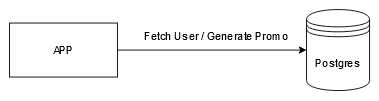

The diagram above was exported from draw.io. Its source (the exported page's mxGraphModel, read from the mxfile embedded in the PNG):
<mxGraphModel dx="1728" dy="952" grid="1" gridSize="10" guides="1" tooltips="1" connect="1" arrows="1" fold="1" page="0" pageScale="1" pageWidth="1100" pageHeight="850" background="none" math="0" shadow="0">
  <root>
    <mxCell id="0" />
    <mxCell id="1" parent="0" />
    <mxCell id="u47tGk2-AZE4bXg2UYIn-1" value="APP" style="rounded=0;whiteSpace=wrap;html=1;" vertex="1" parent="1">
      <mxGeometry x="90" y="75" width="120" height="60" as="geometry" />
    </mxCell>
    <mxCell id="u47tGk2-AZE4bXg2UYIn-2" value="Postgres" style="shape=datastore;whiteSpace=wrap;html=1;" vertex="1" parent="1">
      <mxGeometry x="420" y="60" width="70" height="90" as="geometry" />
    </mxCell>
    <mxCell id="u47tGk2-AZE4bXg2UYIn-3" style="rounded=0;orthogonalLoop=1;jettySize=auto;html=1;exitX=1;exitY=0.5;exitDx=0;exitDy=0;entryX=0;entryY=0.5;entryDx=0;entryDy=0;" edge="1" parent="1" source="u47tGk2-AZE4bXg2UYIn-1" target="u47tGk2-AZE4bXg2UYIn-2">
      <mxGeometry relative="1" as="geometry" />
    </mxCell>
    <mxCell id="u47tGk2-AZE4bXg2UYIn-4" value="Fetch User / Generate Promo" style="text;html=1;align=center;verticalAlign=middle;resizable=0;points=[];autosize=1;strokeColor=none;fillColor=none;" vertex="1" parent="1">
      <mxGeometry x="230" y="75" width="180" height="30" as="geometry" />
    </mxCell>
  </root>
</mxGraphModel>